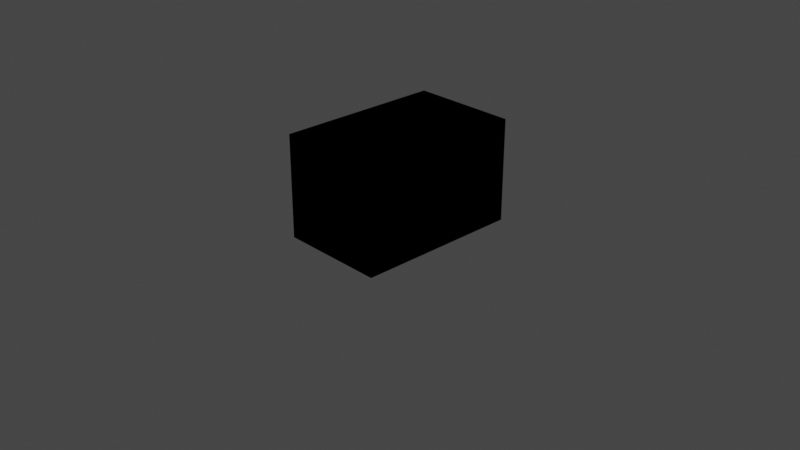 # Source: j_docking_port.blend  (saved by Blender 3.1.7; exported with 4.5.12 LTS)
import bpy
from mathutils import Matrix  # noqa: F401  (used for matrix-valued properties, if any)

bpy.ops.wm.read_factory_settings(use_empty=True)
scene = bpy.context.scene
scene.name = 'Scene'

# ---- collections
col_collection = bpy.data.collections.new('Collection'); scene.collection.children.link(col_collection)

# ---- images (referenced by path relative to the original .blend; pixels are not part of the script)
import os
ASSET_DIR = os.environ.get("B2B_ASSET_DIR", "")  # directory of the original .blend (textures are referenced by path, not embedded)
HERE = os.path.dirname(os.path.abspath(__file__))  # packed textures are extracted next to this script under _unpacked/

def load_image(name, relpath, width, height, colorspace="sRGB"):
    """Load a texture the original file referenced (path relative to the .blend, or extracted next to this script)."""
    p = next((c for c in (os.path.join(HERE, relpath), os.path.join(ASSET_DIR, relpath)) if relpath and os.path.exists(c)), "")
    if p:
        img = bpy.data.images.load(p, check_existing=True)
        img.name = name
    else:  # same state as the original file: an image datablock whose file is absent (Cycles renders it pink)
        img = bpy.data.images.new(name, width, height)
        img.source = "FILE"
        img.filepath = "//" + (relpath or name)
    img.colorspace_settings.name = colorspace
    return img
img_diff = load_image('diff', 'diff.png', 1024, 1024, 'sRGB')

# ---- materials (node trees are filled in below, after node groups)
mat_material_003 = bpy.data.materials.new('Material.003')
mat_material_003.use_transparent_shadow = False

# ---- node groups
ng_color4 = bpy.data.node_groups.new('Color4', 'ShaderNodeTree')
_s = ng_color4.interface.new_socket(name='Color', in_out='OUTPUT', socket_type='NodeSocketColor')
_s = ng_color4.interface.new_socket(name='Alpha', in_out='OUTPUT', socket_type='NodeSocketFloat')
_s = ng_color4.interface.new_socket(name='Color', in_out='INPUT', socket_type='NodeSocketColor')
_s = ng_color4.interface.new_socket(name='Alpha', in_out='INPUT', socket_type='NodeSocketFloat')
_s.min_value = 1.0
_N = ng_color4.nodes; _L = ng_color4.links
n0 = _N.new('NodeGroupInput'); n0.name = 'Group Input'; n0.location = (-403, 18)
n1 = _N.new('NodeGroupOutput'); n1.name = 'Group Output'; n1.location = (154, 24)
_L.new(n0.outputs[1], n1.inputs[1])
_L.new(n0.outputs[0], n1.inputs[0])
n1.is_active_output = True
ng_maincolor = bpy.data.node_groups.new('MainColor', 'ShaderNodeTree')
_s = ng_maincolor.interface.new_socket(name='Color', in_out='OUTPUT', socket_type='NodeSocketColor')
_s = ng_maincolor.interface.new_socket(name='Alpha', in_out='OUTPUT', socket_type='NodeSocketFloat')
_s = ng_maincolor.interface.new_socket(name='VColor', in_out='INPUT', socket_type='NodeSocketColor')
_s = ng_maincolor.interface.new_socket(name='VAlpha', in_out='INPUT', socket_type='NodeSocketFloat')
_s.min_value = 1e+04
_s = ng_maincolor.interface.new_socket(name='CColor', in_out='INPUT', socket_type='NodeSocketColor')
_s = ng_maincolor.interface.new_socket(name='CAlpha', in_out='INPUT', socket_type='NodeSocketFloat')
_s.min_value = 1.0
_s = ng_maincolor.interface.new_socket(name='TColor', in_out='INPUT', socket_type='NodeSocketColor')
_s = ng_maincolor.interface.new_socket(name='TAlpha', in_out='INPUT', socket_type='NodeSocketFloat')
_s.min_value = 1.0
_N = ng_maincolor.nodes; _L = ng_maincolor.links
n0 = _N.new('NodeGroupInput'); n0.name = 'Group Input'; n0.location = (-284, 35)
n1 = _N.new('NodeGroupOutput'); n1.name = 'Group Output'; n1.location = (332, -19)
n2 = _N.new('ShaderNodeMix'); n2.name = 'VC*CC*TC'; n2.location = (127, -33)
n2.label = 'VC*CC*TC'
n2.hide = True
n2.data_type = 'RGBA'
n2.blend_type = 'MULTIPLY'
n2.inputs[0].default_value = 1.0
n3 = _N.new('ShaderNodeMix'); n3.name = 'VC*CC'; n3.location = (-44, 33)
n3.label = 'VC*CC'
n3.hide = True
n3.data_type = 'RGBA'
n3.blend_type = 'MULTIPLY'
n3.inputs[0].default_value = 1.0
n4 = _N.new('ShaderNodeMath'); n4.name = 'VA*CA'; n4.location = (-59, -19)
n4.label = 'VA*CA'
n4.hide = True
n4.operation = 'MULTIPLY'
n4.inputs[2].default_value = 0.0
n5 = _N.new('ShaderNodeMath'); n5.name = 'VA*CA*TA'; n5.location = (130, -79)
n5.label = 'VA*CA*TA'
n5.hide = True
n5.operation = 'MULTIPLY'
n5.inputs[2].default_value = 0.0
_L.new(n0.outputs[2], n3.inputs[7])
_L.new(n0.outputs[4], n2.inputs[7])
_L.new(n2.outputs[2], n1.inputs[0])
_L.new(n3.outputs[2], n2.inputs[6])
_L.new(n0.outputs[0], n3.inputs[6])
_L.new(n0.outputs[1], n4.inputs[0])
_L.new(n0.outputs[3], n4.inputs[1])
_L.new(n4.outputs[0], n5.inputs[0])
_L.new(n0.outputs[5], n5.inputs[1])
_L.new(n5.outputs[0], n1.inputs[1])
n1.is_active_output = True
ng_standardshader = bpy.data.node_groups.new('StandardShader', 'ShaderNodeTree')
_s = ng_standardshader.interface.new_socket(name='BSDF', in_out='OUTPUT', socket_type='NodeSocketShader')
_s = ng_standardshader.interface.new_socket(name='BaseColor', in_out='INPUT', socket_type='NodeSocketColor')
_s = ng_standardshader.interface.new_socket(name='Shininess', in_out='INPUT', socket_type='NodeSocketFloat')
_s.min_value = 1e+04
_s = ng_standardshader.interface.new_socket(name='Gloss', in_out='INPUT', socket_type='NodeSocketFloat')
_s.min_value = 1e+04
_s = ng_standardshader.interface.new_socket(name='Emission', in_out='INPUT', socket_type='NodeSocketColor')
_s = ng_standardshader.interface.new_socket(name='Emission Strength', in_out='INPUT', socket_type='NodeSocketFloat')
_s.min_value = 1e+06
_s = ng_standardshader.interface.new_socket(name='Alpha', in_out='INPUT', socket_type='NodeSocketFloat')
_s.min_value = 1.0
_s = ng_standardshader.interface.new_socket(name='NormalColor', in_out='INPUT', socket_type='NodeSocketColor')
_N = ng_standardshader.nodes; _L = ng_standardshader.links
n0 = _N.new('NodeGroupOutput'); n0.name = 'Group Output'; n0.location = (555, 248)
n1 = _N.new('NodeGroupInput'); n1.name = 'Group Input'; n1.location = (-444, 74)
n2 = _N.new('ShaderNodeNormalMap'); n2.name = 'Normal Map'; n2.location = (-96, -256)
n2.hide = True
n3 = _N.new('ShaderNodeMath'); n3.name = 'Roughness'; n3.location = (-4, -2)
n3.label = 'Roughness'
n3.hide = True
n3.operation = 'SQRT'
n3.inputs[2].default_value = 0.0
n4 = _N.new('ShaderNodeMath'); n4.name = 'SpecularConv'; n4.location = (-120, 39)
n4.label = 'SpecularConv'
n4.hide = True
n4.operation = 'SQRT'
n4.inputs[2].default_value = 0.0
n5 = _N.new('ShaderNodeMath'); n5.name = 'Gloss2Rough'; n5.location = (-176, -1)
n5.label = 'Gloss2Rough'
n5.hide = True
n5.operation = 'SUBTRACT'
n5.inputs[0].default_value = 1.0
n5.inputs[2].default_value = 0.0
n6 = _N.new('ShaderNodeBsdfPrincipled'); n6.name = 'Principled BSDF'; n6.location = (226, 256)
n6.distribution = 'GGX'
n6.subsurface_method = 'BURLEY'
n6.inputs[3].default_value = 1.45
_L.new(n6.outputs[0], n0.inputs[0])
_L.new(n4.outputs[0], n6.inputs[13])
_L.new(n1.outputs[3], n6.inputs[27])
_L.new(n3.outputs[0], n6.inputs[2])
_L.new(n1.outputs[0], n6.inputs[0])
_L.new(n1.outputs[1], n4.inputs[0])
_L.new(n1.outputs[6], n2.inputs[1])
_L.new(n5.outputs[0], n3.inputs[0])
_L.new(n1.outputs[2], n5.inputs[1])
_L.new(n2.outputs[0], n6.inputs[5])
_L.new(n1.outputs[5], n6.inputs[4])
_L.new(n1.outputs[4], n6.inputs[28])
n0.is_active_output = True

# ---- material node trees
mat_material_003.use_nodes = True; mat_material_003.node_tree.nodes.clear()
_N = mat_material_003.node_tree.nodes; _L = mat_material_003.node_tree.links
n0 = _N.new('ShaderNodeTexImage'); n0.name = '_MainTex'; n0.location = (-131, -187)
n0.label = '_MainTex'
n0.hide = True
n0.image = img_diff
n1 = _N.new('ShaderNodeUVMap'); n1.name = 'UV Map'; n1.location = (-345, -213)
n2 = _N.new('ShaderNodeGroup'); n2.name = '_Color'; n2.location = (-34, -148)
n2.label = '_Color'
n2.hide = True
n2.node_tree = ng_color4
n2.inputs[0].default_value = (1.0, 1.0, 1.0, 1.0)
n2.inputs[1].default_value = 1.0
n3 = _N.new('ShaderNodeVertexColor'); n3.name = 'Vertex Color'; n3.location = (-31, -96)
n3.hide = True
n4 = _N.new('ShaderNodeOutputMaterial'); n4.name = 'Material Output'; n4.location = (765, 26)
n5 = _N.new('ShaderNodeGroup'); n5.name = 'Group'; n5.location = (157, 9)
n5.node_tree = ng_maincolor
n6 = _N.new('ShaderNodeGroup'); n6.name = 'StandardShader'; n6.location = (542, -4)
n6.node_tree = ng_standardshader
n6.inputs[1].default_value = 0.0
n6.inputs[2].default_value = 0.0
n6.inputs[3].default_value = (0.0, 0.0, 0.0, 1.0)
n6.inputs[4].default_value = 1.0
n6.inputs[6].default_value = (0.5, 0.5, 1.0, 1.0)
n7 = _N.new('ShaderNodeValue'); n7.name = '_Opacity'; n7.location = (327, -167)
n7.label = '_Opacity'
n7.hide = True
n7.outputs[0].default_value = 1.0
_L.new(n1.outputs[0], n0.inputs[0])
_L.new(n6.outputs[0], n4.inputs[0])
_L.new(n2.outputs[0], n5.inputs[2])
_L.new(n2.outputs[1], n5.inputs[3])
_L.new(n0.outputs[0], n5.inputs[4])
_L.new(n0.outputs[1], n5.inputs[5])
_L.new(n5.outputs[0], n6.inputs[0])
_L.new(n3.outputs[1], n5.inputs[1])
_L.new(n3.outputs[0], n5.inputs[0])
_L.new(n7.outputs[0], n6.inputs[5])
n4.is_active_output = True

# ---- world
world_world = bpy.data.worlds.new('World'); scene.world = world_world
world_world.use_nodes = True; world_world.node_tree.nodes.clear()
_N = world_world.node_tree.nodes; _L = world_world.node_tree.links
n0 = _N.new('ShaderNodeOutputWorld'); n0.name = 'World Output'; n0.location = (300, 300)
n1 = _N.new('ShaderNodeBackground'); n1.name = 'Background'; n1.location = (10, 300)
n1.inputs[0].default_value = (0.05088, 0.05088, 0.05088, 1.0)
_L.new(n1.outputs[0], n0.inputs[0])
n0.is_active_output = True
world_world.color = (0.05088, 0.05088, 0.05088)
world_world.use_sun_shadow = False
world_world.sun_shadow_jitter_overblur = 0.0

# ---- cameras
cam_camera = bpy.data.cameras.new('Camera')
cam_camera.clip_end = 100.0
cam_camera.ortho_scale = 7.314

# ---- lights
light_light = bpy.data.lights.new('Light', 'POINT')
light_light.transmission_factor = 0.0
light_light.energy = 1000.0
light_light.shadow_soft_size = 0.1
light_light.shadow_maximum_resolution = 0.006
light_light.use_absolute_resolution = True
light_point = bpy.data.lights.new('Point', 'POINT')
light_point.transmission_factor = 0.0
light_point.use_custom_distance = True
light_point.cutoff_distance = 5.0
light_point.energy = 750.0
light_point.shadow_soft_size = 0.25
light_point.shadow_maximum_resolution = 0.006
light_point.use_absolute_resolution = True

# ---- meshes
me_cube_001 = bpy.data.meshes.new('Cube.001')
me_cube_001.from_pydata([(-0.5764, -0.9029, -0.1088), (-0.1717, -0.1717, 1.0), (-0.5764, 0.9029, -0.1088), (-0.1717, 0.1717, 1.0), (0.5764, -0.9029, -0.1088), (0.1717, -0.1717, 1.0), (0.5764, 0.9029, -0.1088), (0.1717, 0.1717, 1.0), (-0.2912, -0.9029, -0.1088), (0.2912, -0.9029, -0.1088), (0.2912, 0.9029, -0.1088), (-0.2912, 0.9029, -0.1088), (0.2912, -0.9029, 0.907), (-0.2912, -0.9029, 0.907), (-0.2912, 0.9029, 0.907), (0.2912, 0.9029, 0.907), (-0.5764, -0.9029, 1.0), (-0.5764, 0.9029, 1.0), (0.5764, 0.9029, 1.0), (0.5764, -0.9029, 1.0), (-0.2429, 1.834e-08, 1.0), (0.2429, -1.834e-08, 1.0), (-2.617e-08, -0.2429, 1.0), (1.05e-08, 0.2429, 1.0)], [], [(0, 2, 17, 16), (6, 4, 19, 18), (12, 13, 8, 0, 16, 19, 4, 9), (2, 0, 8, 9, 4, 6, 10, 11), (14, 15, 10, 6, 18, 17, 2, 11), (3, 20, 1, 16, 17), (5, 21, 7, 18, 19), (1, 22, 5, 19, 16), (7, 23, 3, 17, 18)])
_uv = me_cube_001.uv_layers.new(name='UVMap')
_uv.uv.foreach_set('vector', [0.375, 0.0, 0.375, 0.25, 0.625, 0.25, 0.625, 0.0, 0.375, 0.5, 0.375, 0.75, 0.625, 0.75, 0.625, 0.5, 0.5, 0.8333, 0.5, 0.9167, 0.375, 0.9167, 0.375, 1.0, 0.625, 1.0, 0.625, 0.75, 0.375, 0.75, 0.375, 0.8333, 0.125, 0.5, 0.125, 0.75, 0.2083, 0.75, 0.2917, 0.75, 0.375, 0.75, 0.375, 0.5, 0.2917, 0.5, 0.2083, 0.5, 0.5, 0.3333, 0.5, 0.4167, 0.375, 0.4167, 0.375, 0.5, 0.625, 0.5, 0.625, 0.25, 0.375, 0.25, 0.375, 0.3333, 0.8054, 0.5444, 0.8054, 0.625, 0.8054, 0.7056, 0.875, 0.75, 0.875, 0.5, 0.6946, 0.7056, 0.6946, 0.625, 0.6946, 0.5444, 0.625, 0.5, 0.625, 0.75, 0.8054, 0.7056, 0.75, 0.7056, 0.6946, 0.7056, 0.625, 0.75, 0.875, 0.75, 0.6946, 0.5444, 0.75, 0.5444, 0.8054, 0.5444, 0.875, 0.5, 0.625, 0.5])
me_cube_001.use_remesh_fix_poles = True
me_cube_001.use_remesh_preserve_attributes = False
me_cube_001.update()
me_cube_002 = bpy.data.meshes.new('Cube.002')
me_cube_002.from_pydata([(-0.5764, -0.9029, -0.1088), (-0.1717, -0.1717, 1.0), (-0.5764, 0.9029, -0.1088), (-0.1717, 0.1717, 1.0), (0.5764, -0.9029, -0.1088), (0.1717, -0.1717, 1.0), (0.5764, 0.9029, -0.1088), (0.1717, 0.1717, 1.0), (-0.2912, -0.9029, -0.1088), (0.2912, -0.9029, -0.1088), (0.2912, 0.9029, -0.1088), (-0.2912, 0.9029, -0.1088), (0.1649, -0.9029, 0.907), (-0.1649, -0.9029, 0.907), (-0.1649, 0.9029, 0.907), (0.1649, 0.9029, 0.907), (-0.5764, -0.9029, 1.0), (-0.5764, 0.9029, 1.0), (0.5764, 0.9029, 1.0), (0.5764, -0.9029, 1.0), (-0.2429, 1.834e-08, 1.0), (0.2429, -1.834e-08, 1.0), (-2.617e-08, -0.2429, 1.0), (1.05e-08, 0.2429, 1.0), (-0.2912, 0.9029, 0.7507), (0.2912, 0.9029, 0.7507), (0.0, 0.9029, 0.907), (0.2912, -0.9029, 0.7507), (-0.2912, -0.9029, 0.7507), (0.0, -0.9029, 0.907)], [], [(0, 2, 17, 16), (6, 4, 19, 18), (12, 29, 13, 28, 8, 0, 16, 19, 4, 9, 27), (2, 0, 8, 9, 4, 6, 10, 11), (14, 26, 15, 25, 10, 6, 18, 17, 2, 11, 24), (3, 20, 1, 16, 17), (5, 21, 7, 18, 19), (1, 22, 5, 19, 16), (7, 23, 3, 17, 18)])
_uv = me_cube_002.uv_layers.new(name='UVMap')
_uv.uv.foreach_set('vector', [0.375, 0.0, 0.375, 0.25, 0.625, 0.25, 0.625, 0.0, 0.375, 0.5, 0.375, 0.75, 0.625, 0.75, 0.625, 0.5, 0.5, 0.8333, 0.5, 0.875, 0.5, 0.9167, 0.4375, 0.9167, 0.375, 0.9167, 0.375, 1.0, 0.625, 1.0, 0.625, 0.75, 0.375, 0.75, 0.375, 0.8333, 0.4375, 0.8333, 0.125, 0.5, 0.125, 0.75, 0.2083, 0.75, 0.2917, 0.75, 0.375, 0.75, 0.375, 0.5, 0.2917, 0.5, 0.2083, 0.5, 0.5, 0.3333, 0.5, 0.375, 0.5, 0.4167, 0.4375, 0.4167, 0.375, 0.4167, 0.375, 0.5, 0.625, 0.5, 0.625, 0.25, 0.375, 0.25, 0.375, 0.3333, 0.4375, 0.3333, 0.8054, 0.5444, 0.8054, 0.625, 0.8054, 0.7056, 0.875, 0.75, 0.875, 0.5, 0.6946, 0.7056, 0.6946, 0.625, 0.6946, 0.5444, 0.625, 0.5, 0.625, 0.75, 0.8054, 0.7056, 0.75, 0.7056, 0.6946, 0.7056, 0.625, 0.75, 0.875, 0.75, 0.6946, 0.5444, 0.75, 0.5444, 0.8054, 0.5444, 0.875, 0.5, 0.625, 0.5])
me_cube_002.materials.append(mat_material_003)
me_cube_002.use_remesh_fix_poles = True
me_cube_002.use_remesh_preserve_attributes = False
me_cube_002.update()

# ---- objects
ob_light_001 = bpy.data.objects.new('Light.001', light_light)
ob_camera = bpy.data.objects.new('Camera', cam_camera)
ob_freeiva = bpy.data.objects.new('FreeIva', None)
ob_shellcollider = bpy.data.objects.new('shellCollider', me_cube_001)
ob_shell = bpy.data.objects.new('shell', me_cube_002)
ob_light = bpy.data.objects.new('light', light_point)

# ---- transforms, parenting, visibility, modifiers, constraints
ob_light_001.location = (4.076, 1.005, 5.904)
ob_light_001.rotation_euler = (0.6503, 0.05522, 1.866)
ob_light_001.lock_rotations_4d = False
ob_light_001.empty_display_type = 'ARROWS'
ob_light_001.color = (0.0, 0.0, 0.0, 0.0)
ob_light_001.lineart.crease_threshold = 0.0
ob_camera.location = (7.359, -6.926, 4.958)
ob_camera.rotation_euler = (1.109, 0.0, 0.8149)
ob_camera.lock_rotations_4d = False
ob_camera.empty_display_type = 'ARROWS'
ob_camera.color = (0.0, 0.0, 0.0, 0.0)
ob_camera.display_type = 'WIRE'
ob_camera.lineart.crease_threshold = 0.0
ob_freeiva.location = (0.0, 0.0, 0.0)
ob_shellcollider.parent = ob_freeiva
ob_shellcollider.location = (0.0, 0.0, 0.0)
ob_shell.parent = ob_freeiva
ob_shell.location = (0.0, 0.0, 0.0)
ob_light.parent = ob_freeiva
ob_light.location = (0.0, 0.0, 0.6754)

# ---- collection membership
col_collection.objects.link(ob_light_001)
col_collection.objects.link(ob_camera)
col_collection.objects.link(ob_freeiva)
col_collection.objects.link(ob_shellcollider)
col_collection.objects.link(ob_shell)
col_collection.objects.link(ob_light)

# ---- scene / render settings (as saved in the file)
scene.camera = ob_camera
scene.frame_start = 1; scene.frame_end = 250; scene.frame_set(96)
scene.render.engine = 'BLENDER_EEVEE_NEXT'
scene.cycles.sampling_pattern = 'TABULATED_SOBOL'
scene.cycles.use_light_tree = False
scene.view_settings.view_transform = 'Filmic'
bpy.context.view_layer.update()
